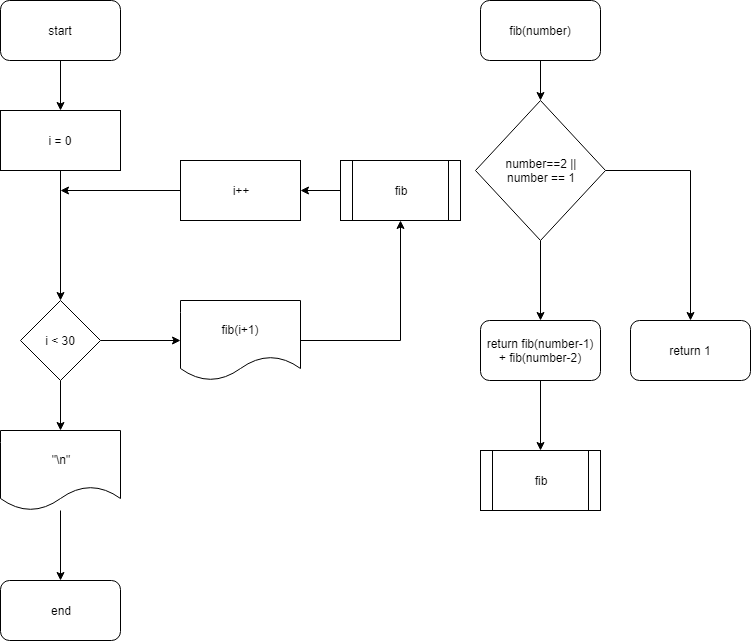

The diagram above was exported from draw.io. Its source (the exported page's mxGraphModel, read from the mxfile embedded in the PNG):
<mxGraphModel dx="1408" dy="780" grid="1" gridSize="10" guides="1" tooltips="1" connect="1" arrows="1" fold="1" page="1" pageScale="1" pageWidth="827" pageHeight="1169" math="0" shadow="0">
  <root>
    <mxCell id="0" />
    <mxCell id="1" parent="0" />
    <mxCell id="FlPrNnjdyNx38AyPic-3-6" value="" style="edgeStyle=orthogonalEdgeStyle;rounded=0;orthogonalLoop=1;jettySize=auto;html=1;" edge="1" parent="1" target="FlPrNnjdyNx38AyPic-3-4">
      <mxGeometry relative="1" as="geometry">
        <mxPoint x="70" y="110" as="sourcePoint" />
      </mxGeometry>
    </mxCell>
    <mxCell id="FlPrNnjdyNx38AyPic-3-7" value="" style="edgeStyle=orthogonalEdgeStyle;rounded=0;orthogonalLoop=1;jettySize=auto;html=1;" edge="1" parent="1" source="FlPrNnjdyNx38AyPic-3-4" target="FlPrNnjdyNx38AyPic-3-5">
      <mxGeometry relative="1" as="geometry" />
    </mxCell>
    <mxCell id="FlPrNnjdyNx38AyPic-3-4" value="i = 0" style="rounded=0;whiteSpace=wrap;html=1;" vertex="1" parent="1">
      <mxGeometry x="10" y="160" width="120" height="60" as="geometry" />
    </mxCell>
    <mxCell id="FlPrNnjdyNx38AyPic-3-12" value="" style="edgeStyle=orthogonalEdgeStyle;rounded=0;orthogonalLoop=1;jettySize=auto;html=1;" edge="1" parent="1" source="FlPrNnjdyNx38AyPic-3-5" target="FlPrNnjdyNx38AyPic-3-11">
      <mxGeometry relative="1" as="geometry" />
    </mxCell>
    <mxCell id="FlPrNnjdyNx38AyPic-3-20" value="" style="edgeStyle=orthogonalEdgeStyle;rounded=0;orthogonalLoop=1;jettySize=auto;html=1;" edge="1" parent="1" source="FlPrNnjdyNx38AyPic-3-5" target="FlPrNnjdyNx38AyPic-3-19">
      <mxGeometry relative="1" as="geometry" />
    </mxCell>
    <mxCell id="FlPrNnjdyNx38AyPic-3-5" value="i &amp;lt; 30" style="rhombus;whiteSpace=wrap;html=1;" vertex="1" parent="1">
      <mxGeometry x="30" y="350" width="80" height="80" as="geometry" />
    </mxCell>
    <mxCell id="FlPrNnjdyNx38AyPic-3-16" value="" style="edgeStyle=orthogonalEdgeStyle;rounded=0;orthogonalLoop=1;jettySize=auto;html=1;" edge="1" parent="1" source="FlPrNnjdyNx38AyPic-3-9">
      <mxGeometry relative="1" as="geometry">
        <mxPoint x="70" y="240" as="targetPoint" />
      </mxGeometry>
    </mxCell>
    <mxCell id="FlPrNnjdyNx38AyPic-3-9" value="i++" style="rounded=0;whiteSpace=wrap;html=1;" vertex="1" parent="1">
      <mxGeometry x="190" y="210" width="120" height="60" as="geometry" />
    </mxCell>
    <mxCell id="FlPrNnjdyNx38AyPic-3-27" style="edgeStyle=orthogonalEdgeStyle;rounded=0;orthogonalLoop=1;jettySize=auto;html=1;entryX=0.5;entryY=1;entryDx=0;entryDy=0;" edge="1" parent="1" source="FlPrNnjdyNx38AyPic-3-11" target="FlPrNnjdyNx38AyPic-3-24">
      <mxGeometry relative="1" as="geometry" />
    </mxCell>
    <mxCell id="FlPrNnjdyNx38AyPic-3-11" value="fib(i+1)" style="shape=document;whiteSpace=wrap;html=1;boundedLbl=1;" vertex="1" parent="1">
      <mxGeometry x="190" y="350" width="120" height="80" as="geometry" />
    </mxCell>
    <mxCell id="FlPrNnjdyNx38AyPic-3-17" value="start" style="rounded=1;whiteSpace=wrap;html=1;" vertex="1" parent="1">
      <mxGeometry x="10" y="50" width="120" height="60" as="geometry" />
    </mxCell>
    <mxCell id="FlPrNnjdyNx38AyPic-3-22" value="" style="edgeStyle=orthogonalEdgeStyle;rounded=0;orthogonalLoop=1;jettySize=auto;html=1;" edge="1" parent="1" source="FlPrNnjdyNx38AyPic-3-19" target="FlPrNnjdyNx38AyPic-3-21">
      <mxGeometry relative="1" as="geometry" />
    </mxCell>
    <mxCell id="FlPrNnjdyNx38AyPic-3-19" value="&quot;\n&quot;" style="shape=document;whiteSpace=wrap;html=1;boundedLbl=1;" vertex="1" parent="1">
      <mxGeometry x="10" y="480" width="120" height="80" as="geometry" />
    </mxCell>
    <mxCell id="FlPrNnjdyNx38AyPic-3-21" value="end" style="rounded=1;whiteSpace=wrap;html=1;" vertex="1" parent="1">
      <mxGeometry x="10" y="630" width="120" height="60" as="geometry" />
    </mxCell>
    <mxCell id="FlPrNnjdyNx38AyPic-3-32" value="" style="edgeStyle=orthogonalEdgeStyle;rounded=0;orthogonalLoop=1;jettySize=auto;html=1;" edge="1" parent="1" source="FlPrNnjdyNx38AyPic-3-23" target="FlPrNnjdyNx38AyPic-3-31">
      <mxGeometry relative="1" as="geometry" />
    </mxCell>
    <mxCell id="FlPrNnjdyNx38AyPic-3-23" value="fib(number)" style="rounded=1;whiteSpace=wrap;html=1;" vertex="1" parent="1">
      <mxGeometry x="490" y="50" width="120" height="60" as="geometry" />
    </mxCell>
    <mxCell id="FlPrNnjdyNx38AyPic-3-28" value="" style="edgeStyle=orthogonalEdgeStyle;rounded=0;orthogonalLoop=1;jettySize=auto;html=1;" edge="1" parent="1" source="FlPrNnjdyNx38AyPic-3-24" target="FlPrNnjdyNx38AyPic-3-9">
      <mxGeometry relative="1" as="geometry" />
    </mxCell>
    <mxCell id="FlPrNnjdyNx38AyPic-3-24" value="fib" style="shape=process;whiteSpace=wrap;html=1;backgroundOutline=1;" vertex="1" parent="1">
      <mxGeometry x="350" y="210" width="120" height="60" as="geometry" />
    </mxCell>
    <mxCell id="FlPrNnjdyNx38AyPic-3-30" value="return 1" style="rounded=1;whiteSpace=wrap;html=1;" vertex="1" parent="1">
      <mxGeometry x="640" y="370" width="120" height="60" as="geometry" />
    </mxCell>
    <mxCell id="FlPrNnjdyNx38AyPic-3-33" value="" style="edgeStyle=orthogonalEdgeStyle;rounded=0;orthogonalLoop=1;jettySize=auto;html=1;" edge="1" parent="1" source="FlPrNnjdyNx38AyPic-3-31" target="FlPrNnjdyNx38AyPic-3-30">
      <mxGeometry relative="1" as="geometry" />
    </mxCell>
    <mxCell id="FlPrNnjdyNx38AyPic-3-37" value="" style="edgeStyle=orthogonalEdgeStyle;rounded=0;orthogonalLoop=1;jettySize=auto;html=1;" edge="1" parent="1" source="FlPrNnjdyNx38AyPic-3-31" target="FlPrNnjdyNx38AyPic-3-36">
      <mxGeometry relative="1" as="geometry" />
    </mxCell>
    <mxCell id="FlPrNnjdyNx38AyPic-3-31" value="number==2 ||&lt;br&gt;number == 1" style="rhombus;whiteSpace=wrap;html=1;" vertex="1" parent="1">
      <mxGeometry x="485" y="150" width="130" height="140" as="geometry" />
    </mxCell>
    <mxCell id="FlPrNnjdyNx38AyPic-3-39" value="" style="edgeStyle=orthogonalEdgeStyle;rounded=0;orthogonalLoop=1;jettySize=auto;html=1;" edge="1" parent="1" source="FlPrNnjdyNx38AyPic-3-36" target="FlPrNnjdyNx38AyPic-3-38">
      <mxGeometry relative="1" as="geometry" />
    </mxCell>
    <mxCell id="FlPrNnjdyNx38AyPic-3-36" value="return fib(number-1) + fib(number-2)" style="rounded=1;whiteSpace=wrap;html=1;" vertex="1" parent="1">
      <mxGeometry x="490" y="370" width="120" height="60" as="geometry" />
    </mxCell>
    <mxCell id="FlPrNnjdyNx38AyPic-3-38" value="fib" style="shape=process;whiteSpace=wrap;html=1;backgroundOutline=1;" vertex="1" parent="1">
      <mxGeometry x="490" y="500" width="120" height="60" as="geometry" />
    </mxCell>
  </root>
</mxGraphModel>